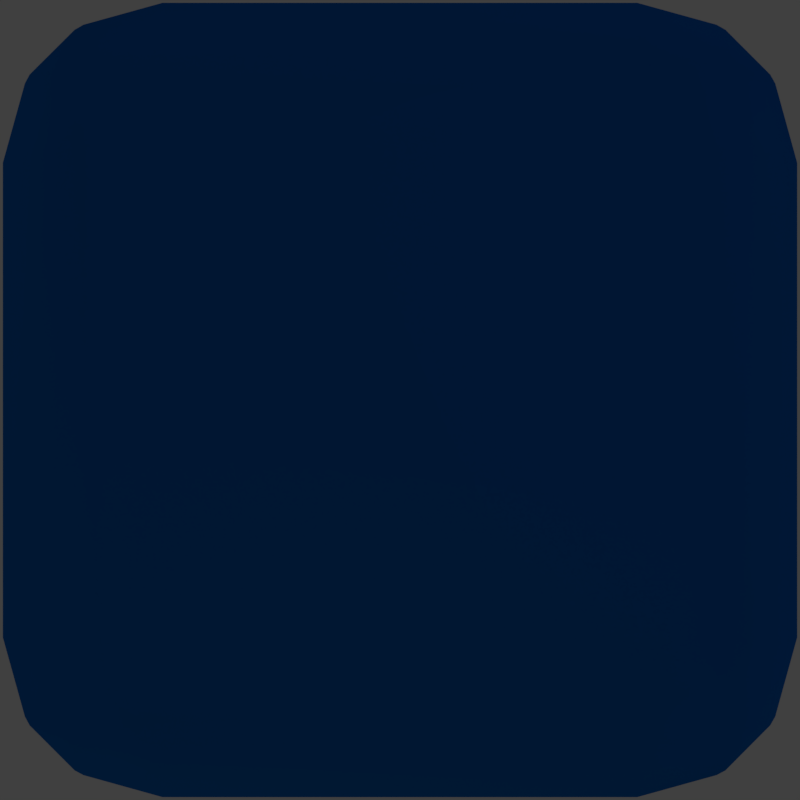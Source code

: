 # Source: ModernButton.blend  (saved by Blender 2.78.0; exported with 4.5.12 LTS)
import bpy
from mathutils import Matrix  # noqa: F401  (used for matrix-valued properties, if any)

bpy.ops.wm.read_factory_settings(use_empty=True)
scene = bpy.context.scene
scene.name = 'Scene'

# ---- collections
col_collection_1 = bpy.data.collections.new('Collection 1'); scene.collection.children.link(col_collection_1)

# ---- materials (node trees are filled in below, after node groups)
mat_basic_material_001 = bpy.data.materials.new('Basic Material.001')
mat_basic_material_001.alpha_threshold = 0.0
mat_basic_material_001.use_transparent_shadow = False
mat_basic_material_001.diffuse_color = (0.1653, 0.1327, 0.09087, 1.0)
mat_basic_material_001.specular_color = (0.4527, 0.4527, 0.4527)
mat_basic_material_001.roughness = 0.5
mat_basic_material = bpy.data.materials.new('Basic Material')
mat_basic_material.alpha_threshold = 0.0
mat_basic_material.use_transparent_shadow = False
mat_basic_material.diffuse_color = (0.002066, 0.108, 0.4433, 1.0)
mat_basic_material.roughness = 0.3

# ---- material node trees

# ---- world
world_world = bpy.data.worlds.new('World'); scene.world = world_world
world_world.color = (0.05088, 0.05088, 0.05088)
world_world.use_sun_shadow = False
world_world.sun_shadow_jitter_overblur = 0.0
world_world.cycles.sampling_method = 'MANUAL'
world_world.light_settings.ao_factor = 0.5

# ---- cameras
cam_camera = bpy.data.cameras.new('Camera')
cam_camera.clip_start = 0.01
cam_camera.lens = 35.0
cam_camera.sensor_width = 32.0
cam_camera.sensor_height = 18.0
cam_camera.ortho_scale = 7.314
cam_camera.dof.focus_distance = 0.0
cam_camera.dof.aperture_fstop = 128.0

# ---- lights
light_lamp_005 = bpy.data.lights.new('Lamp.005', 'POINT')
light_lamp_005.color = (1.0, 0.9533, 0.7154)
light_lamp_005.transmission_factor = 0.0
light_lamp_005.cutoff_distance = 30.0
light_lamp_005.energy = 100.0
light_lamp_005.shadow_buffer_clip_start = 1.001
light_lamp_005.shadow_soft_size = 0.1
light_lamp_005.shadow_maximum_resolution = 0.006
light_lamp_005.use_absolute_resolution = True
light_lamp_004 = bpy.data.lights.new('Lamp.004', 'POINT')
light_lamp_004.color = (0.9956, 0.8204, 1.0)
light_lamp_004.transmission_factor = 0.0
light_lamp_004.cutoff_distance = 30.0
light_lamp_004.energy = 100.0
light_lamp_004.shadow_buffer_clip_start = 1.001
light_lamp_004.shadow_soft_size = 0.1
light_lamp_004.shadow_maximum_resolution = 0.006
light_lamp_004.use_absolute_resolution = True
light_lamp_003 = bpy.data.lights.new('Lamp.003', 'POINT')
light_lamp_003.color = (0.6837, 1.0, 0.6667)
light_lamp_003.transmission_factor = 0.0
light_lamp_003.cutoff_distance = 30.0
light_lamp_003.energy = 100.0
light_lamp_003.shadow_buffer_clip_start = 1.001
light_lamp_003.shadow_soft_size = 0.1
light_lamp_003.shadow_maximum_resolution = 0.006
light_lamp_003.use_absolute_resolution = True
light_lamp_002 = bpy.data.lights.new('Lamp.002', 'POINT')
light_lamp_002.color = (1.0, 0.6961, 0.6729)
light_lamp_002.transmission_factor = 0.0
light_lamp_002.cutoff_distance = 30.0
light_lamp_002.energy = 100.0
light_lamp_002.shadow_buffer_clip_start = 1.001
light_lamp_002.shadow_soft_size = 0.1
light_lamp_002.shadow_maximum_resolution = 0.006
light_lamp_002.use_absolute_resolution = True

# ---- meshes
me_plane = bpy.data.meshes.new('Plane')
me_plane.from_pydata([(-1.0, -1.0, 0.0), (1.0, -1.0, 0.0), (-1.0, 1.0, 0.0), (1.0, 1.0, 0.0)], [], [(0, 1, 3, 2)])
me_plane.materials.append(mat_basic_material_001)
me_plane.use_remesh_preserve_volume = False
me_plane.use_remesh_preserve_attributes = False
me_plane.use_mirror_vertex_groups = False
me_plane.update()
me_cube_a = bpy.data.meshes.new('Cube A')
me_cube_a.from_pydata([(0.4906, 0.1481, 0.673), (0.5229, 0.5229, 1.0), (0.1481, 0.4906, 0.673), (0.5241, 0.2274, 0.8363), (0.321, 0.1953, 0.673), (0.3602, 0.2717, 0.8294), (0.3767, 0.5477, 0.9563), (0.5477, 0.3767, 0.9563), (0.3768, 0.3768, 0.9139), (0.1953, 0.321, 0.673), (0.2274, 0.5241, 0.8363), (0.2717, 0.3602, 0.8294), (0.5229, 1.477, 1.0), (0.4906, 1.852, 0.673), (0.1481, 1.509, 0.673), (0.5477, 1.623, 0.9563), (0.3767, 1.452, 0.9563), (0.3768, 1.623, 0.9139), (0.321, 1.805, 0.673), (0.5241, 1.773, 0.8363), (0.3602, 1.728, 0.8294), (0.2274, 1.476, 0.8363), (0.1953, 1.679, 0.673), (0.2717, 1.64, 0.8294), (1.477, 0.5229, 1.0), (1.509, 0.1481, 0.673), (1.852, 0.4906, 0.673), (1.452, 0.3767, 0.9563), (1.623, 0.5477, 0.9563), (1.623, 0.3768, 0.9139), (1.679, 0.1953, 0.673), (1.476, 0.2274, 0.8363), (1.64, 0.2717, 0.8294), (1.773, 0.5241, 0.8363), (1.805, 0.321, 0.673), (1.728, 0.3602, 0.8294), (1.477, 1.477, 1.0), (1.852, 1.509, 0.673), (1.509, 1.852, 0.673), (1.623, 1.452, 0.9563), (1.452, 1.623, 0.9563), (1.623, 1.623, 0.9139), (1.805, 1.679, 0.673), (1.773, 1.476, 0.8363), (1.728, 1.64, 0.8294), (1.476, 1.773, 0.8363), (1.679, 1.805, 0.673), (1.64, 1.728, 0.8294), (0.3434, 0.007223, 0.0), (0.344, 0.001543, 0.007013), (0.007223, 0.3434, 0.0), (0.001543, 0.344, 0.007013), (0.175, 0.05236, 0.0), (0.1728, 0.04744, 0.007009), (0.05236, 0.175, 0.0), (0.04744, 0.1728, 0.007009), (0.007223, 1.657, 0.0), (0.001543, 1.656, 0.007013), (0.3434, 1.993, -1.836e-08), (0.344, 1.998, 0.007013), (0.05236, 1.825, 0.0), (0.04744, 1.827, 0.007009), (0.175, 1.948, -1.821e-09), (0.1728, 1.953, 0.007009), (1.993, 0.3434, -4.743e-10), (1.998, 0.344, 0.007013), (1.657, 0.007223, 0.0), (1.656, 0.001543, 0.007013), (1.948, 0.175, 0.0), (1.953, 0.1728, 0.007009), (1.825, 0.05236, 0.0), (1.827, 0.04744, 0.007009), (1.657, 1.993, -4.743e-10), (1.656, 1.998, 0.007013), (1.993, 1.657, -1.836e-08), (1.998, 1.656, 0.007013), (1.825, 1.948, 0.0), (1.827, 1.953, 0.007009), (1.948, 1.825, -1.821e-09), (1.953, 1.827, 0.007009)], [], [(49, 0, 4, 53), (25, 67, 71, 30), (24, 36, 12, 1), (55, 9, 2, 51), (13, 59, 63, 18), (0, 3, 5, 4), (3, 7, 8, 5), (1, 6, 8, 7), (6, 10, 11, 8), (2, 9, 11, 10), (9, 4, 5, 11), (5, 8, 11), (12, 15, 17, 16), (15, 19, 20, 17), (13, 18, 20, 19), (18, 22, 23, 20), (14, 21, 23, 22), (21, 16, 17, 23), (17, 20, 23), (24, 27, 29, 28), (27, 31, 32, 29), (25, 30, 32, 31), (30, 34, 35, 32), (26, 33, 35, 34), (33, 28, 29, 35), (29, 32, 35), (36, 39, 41, 40), (39, 43, 44, 41), (37, 42, 44, 43), (42, 46, 47, 44), (38, 45, 47, 46), (45, 40, 41, 47), (41, 44, 47), (25, 0, 49, 67), (22, 61, 57, 14), (2, 14, 57, 51), (1, 12, 16, 6), (6, 16, 21, 10), (10, 21, 14, 2), (18, 63, 61, 22), (34, 69, 65, 26), (13, 38, 73, 59), (12, 36, 40, 15), (15, 40, 45, 19), (19, 45, 38, 13), (42, 79, 77, 46), (37, 75, 79, 42), (36, 24, 28, 39), (39, 28, 33, 43), (43, 33, 26, 37), (30, 71, 69, 34), (46, 77, 73, 38), (37, 26, 65, 75), (24, 1, 7, 27), (27, 7, 3, 31), (31, 3, 0, 25), (53, 4, 9, 55), (52, 48, 49, 53), (54, 52, 53, 55), (50, 54, 55, 51), (58, 62, 63, 59), (62, 60, 61, 63), (60, 56, 57, 61), (74, 78, 79, 75), (78, 76, 77, 79), (76, 72, 73, 77), (66, 70, 71, 67), (70, 68, 69, 71), (68, 64, 65, 69), (56, 50, 51, 57), (67, 49, 48, 66), (59, 73, 72, 58), (75, 65, 64, 74), (48, 52, 54, 50, 56, 60, 62, 58, 72, 76, 78, 74, 64, 68, 70, 66)])
me_cube_a.polygons.foreach_set('use_smooth', [1, 1, 1, 1, 1, 1, 1, 1, 1, 1, 1, 1, 1, 1, 1, 1, 1, 1, 1, 1, 1, 1, 1, 1, 1, 1, 1, 1, 1, 1, 1, 1, 1, 1, 1, 1, 1, 1, 1, 1, 1, 1, 1, 1, 1, 1, 1, 1, 1, 1, 1, 1, 1, 1, 1, 1, 1, 0, 0, 0, 0, 0, 0, 0, 0, 0, 0, 0, 0, 0, 1, 1, 1, 0])
_uv = me_cube_a.uv_layers.new(name='UVMap')
_uv.uv.foreach_set('vector', [0.1715, 0.007013, 0.1974, 0.673, 0.09728, 0.6829, 0.08533, 0.005899, 0.8026, 0.673, 0.8285, 0.007013, 0.9147, 0.005898, 0.9027, 0.6829, 0.7854, 1.215, 0.7854, 1.785, 0.2146, 1.785, 0.2146, 1.215, -0.04952, -0.01478, -0.09728, 0.6829, -0.1974, 0.673, -0.1715, 0.007013, 0.8026, -1.327, 0.8285, -1.993, 0.9149, -1.983, 0.9027, -1.317, 0.1974, 0.673, 0.204, 0.8454, 0.1028, 0.8481, 0.09728, 0.6829, 0.204, 0.8454, 0.21, 1.1, 0.1005, 1.1, 0.1028, 0.8481, 0.2146, 1.215, 0.1004, 1.21, 0.1005, 1.1, 0.21, 1.1, 0.1004, 1.21, 0.0, 1.195, 0.0, 1.09, 0.1005, 1.1, -0.1974, 0.673, -0.09728, 0.6829, -0.1028, 0.8481, -0.204, 0.8454, -0.09728, 0.6829, 0.09728, 0.6829, 0.1028, 0.8481, -0.1028, 0.8481, 0.1028, 0.8481, 0.1005, 1.0, 0.0, 0.8829, 0.2146, 1.785, 0.21, 1.9, 0.1005, 1.9, 0.1004, 1.79, 0.21, 1.9, 0.1949, 2.0, 0.08984, 2.0, 0.1005, 1.9, 0.8026, -1.327, 0.9027, -1.317, 0.8972, -1.152, 0.796, -1.155, 0.9027, -1.317, 1.0, -1.283, 1.0, -1.117, 0.8972, -1.152, -0.8026, 0.673, -0.796, 0.8454, -0.8972, 0.8481, -0.9027, 0.6829, -0.796, 0.8454, -0.79, 1.0, -0.8995, 1.0, -0.8972, 0.8481, 0.1005, 1.9, 0.08984, 2.0, 0.0, 1.91, 0.7854, 1.215, 0.79, 1.1, 0.8995, 1.1, 0.8996, 1.21, 0.79, 1.1, 0.796, 0.8454, 0.8972, 0.8481, 0.8995, 1.1, 0.8026, 0.673, 0.9027, 0.6829, 0.8972, 0.8481, 0.796, 0.8454, 0.9027, 0.6829, 1.097, 0.6829, 1.103, 0.8481, 0.8972, 0.8481, 1.197, 0.673, 1.204, 0.8454, 1.103, 0.8481, 1.097, 0.6829, 1.204, 0.8454, 1.21, 1.0, 1.1, 1.0, 1.103, 0.8481, 0.8995, 1.1, 0.9102, 1.0, 1.0, 1.09, 0.7854, 1.785, 0.8996, 1.79, 0.8995, 1.9, 0.79, 1.9, 0.8996, 1.79, 1.0, 1.805, 1.0, 1.91, 0.8995, 1.9, 1.803, 0.673, 1.903, 0.6829, 1.897, 0.8481, 1.796, 0.8454, 1.903, 0.6829, 2.0, 0.7172, 2.0, 0.8829, 1.897, 0.8481, 0.1974, -1.327, 0.204, -1.155, 0.1028, -1.152, 0.09728, -1.317, 0.204, -1.155, 0.21, -1.0, 0.1005, -1.0, 0.1028, -1.152, 0.8995, 1.9, 1.0, 1.91, 0.9102, 2.0, 0.8026, 0.673, 0.1974, 0.673, 0.1715, 0.007013, 0.8285, 0.007013, -0.9027, 0.6829, -0.9149, 0.01664, -0.8285, 0.007013, -0.8026, 0.673, -0.1974, 0.673, -0.8026, 0.673, -0.8285, 0.007013, -0.1715, 0.007013, 0.2146, 1.215, 0.2146, 1.785, 0.1004, 1.79, 0.1004, 1.21, 0.1004, 1.21, 0.1004, 1.79, 0.0, 1.805, 0.0, 1.195, -0.204, 0.8454, -0.796, 0.8454, -0.8026, 0.673, -0.1974, 0.673, 0.9027, -1.317, 0.9149, -1.983, 1.0, -1.949, 1.0, -1.283, 1.097, 0.6829, 1.05, -0.01478, 1.172, 0.007013, 1.197, 0.673, 0.8026, -1.327, 0.1974, -1.327, 0.1715, -1.993, 0.8285, -1.993, 0.2146, 1.785, 0.7854, 1.785, 0.79, 1.9, 0.21, 1.9, 0.21, 1.9, 0.79, 1.9, 0.8051, 2.0, 0.1949, 2.0, 0.796, -1.155, 0.204, -1.155, 0.1974, -1.327, 0.8026, -1.327, 1.903, 0.6829, 1.915, 0.01664, 2.0, 0.05058, 2.0, 0.7172, 1.803, 0.673, 1.828, 0.007013, 1.915, 0.01664, 1.903, 0.6829, 0.7854, 1.785, 0.7854, 1.215, 0.8996, 1.21, 0.8996, 1.79, 0.8996, 1.79, 0.8996, 1.21, 1.0, 1.195, 1.0, 1.805, 1.796, 0.8454, 1.204, 0.8454, 1.197, 0.673, 1.803, 0.673, 0.9027, 0.6829, 0.9147, 0.005898, 1.05, -0.01478, 1.097, 0.6829, 0.09728, -1.317, 0.08513, -1.983, 0.1715, -1.993, 0.1974, -1.327, 1.803, 0.673, 1.197, 0.673, 1.172, 0.007013, 1.828, 0.007013, 0.7854, 1.215, 0.2146, 1.215, 0.21, 1.1, 0.79, 1.1, 0.79, 1.1, 0.21, 1.1, 0.204, 0.8454, 0.796, 0.8454, 0.796, 0.8454, 0.204, 0.8454, 0.1974, 0.673, 0.8026, 0.673, 0.08533, 0.005898, 0.09728, 0.6829, -0.09728, 0.6829, -0.04952, -0.01478, 0.08548, -0.004131, 0.1715, -0.002953, 0.1715, 0.007013, 0.08533, 0.005899, -0.04211, -0.02673, 0.08548, -0.004131, 0.08533, 0.005898, -0.04952, -0.01478, 0.002027, -0.1702, -0.04211, -0.02673, -0.04871, -0.02305, 0.0, -0.1712, 0.1717, -0.9964, 0.08748, -0.9738, 0.08615, -0.9772, 0.1712, -1.0, 0.08748, -0.9738, 0.02618, -0.9125, 0.02294, -0.9144, 0.08562, -0.9771, 0.02618, -0.9125, 0.00361, -0.8283, 0.0, -0.8288, 0.0228, -0.9139, 0.9964, -0.8283, 0.9738, -0.9125, 0.9772, -0.9139, 1.0, -0.8288, 0.9738, -0.9125, 0.9125, -0.9738, 0.9144, -0.9771, 0.9771, -0.9144, 0.9125, -0.9738, 0.8283, -0.9964, 0.8288, -1.0, 0.9139, -0.9772, 0.8285, -0.002953, 0.9145, -0.004131, 0.9147, 0.005898, 0.8285, 0.007013, 0.9145, -0.004131, 1.042, -0.02673, 1.05, -0.01478, 0.9147, 0.005898, 1.042, -0.02673, 0.998, -0.1702, 1.0, -0.1712, 1.049, -0.02305, 0.00361, -0.8283, 0.002027, -0.1702, 0.0, -0.172, 0.0, -0.828, 0.8285, 0.007013, 0.1715, 0.007013, 0.1715, -0.002953, 0.8285, -0.002953, 0.8285, -1.993, 0.1715, -1.993, 0.1717, -2.0, 0.8283, -2.0, 1.828, 0.007013, 1.172, 0.007013, 1.172, 0.0, 1.828, 0.0, 0.1715, -0.002953, 0.08548, -0.004131, -0.04211, -0.02673, 0.002027, -0.1702, 0.00361, -0.8283, 0.02618, -0.9125, 0.08748, -0.9738, 0.1717, -0.9964, 0.8283, -0.9964, 0.9125, -0.9738, 0.9738, -0.9125, 0.9964, -0.8283, 0.998, -0.1702, 1.042, -0.02673, 0.9145, -0.004131, 0.8285, -0.002953])
me_cube_a.materials.append(mat_basic_material)
me_cube_a.use_remesh_preserve_volume = False
me_cube_a.use_remesh_preserve_attributes = False
me_cube_a.use_mirror_vertex_groups = False
me_cube_a.update()

# ---- objects
ob_plane = bpy.data.objects.new('Plane', me_plane)
ob_cameras_holder = bpy.data.objects.new('Cameras_Holder', None)
ob_camera = bpy.data.objects.new('Camera', cam_camera)
ob_objects_holder = bpy.data.objects.new('Objects_Holder', None)
ob_cube_a = bpy.data.objects.new('Cube A', me_cube_a)
ob_lights_holder = bpy.data.objects.new('Lights_Holder', None)
ob_left = bpy.data.objects.new('Left', light_lamp_005)
ob_right = bpy.data.objects.new('Right', light_lamp_004)
ob_foot = bpy.data.objects.new('Foot', light_lamp_003)
ob_back = bpy.data.objects.new('Back', light_lamp_002)

# ---- transforms, parenting, visibility, modifiers, constraints
ob_plane.location = (0.0, 0.0, 0.0)
ob_plane.lineart.crease_threshold = 0.0
ob_cameras_holder.location = (0.0, 0.0, 0.0)
ob_cameras_holder.empty_image_offset = (0.0, 0.0)
ob_cameras_holder.lineart.crease_threshold = 0.0
ob_camera.parent = ob_cameras_holder
ob_camera.location = (0.0, 0.0, 2.55)
ob_camera.lock_rotations_4d = False
ob_camera.empty_display_type = 'ARROWS'
ob_camera.color = (0.0, 0.0, 0.0, 0.0)
ob_camera.display_type = 'WIRE'
ob_camera.lineart.crease_threshold = 0.0
ob_objects_holder.location = (0.0, 0.0, 0.0)
ob_objects_holder.empty_image_offset = (0.0, 0.0)
ob_objects_holder.lineart.crease_threshold = 0.0
ob_cube_a.parent = ob_objects_holder
ob_cube_a.location = (-1.0, -1.0, 0.0)
ob_cube_a.lineart.crease_threshold = 0.0
ob_lights_holder.location = (0.0, 0.0, 0.0)
ob_lights_holder.empty_image_offset = (0.0, 0.0)
ob_lights_holder.lineart.crease_threshold = 0.0
ob_left.parent = ob_lights_holder
ob_left.matrix_parent_inverse = Matrix(((1.0, 0.0, 0.0, -0.0), (0.0, 1.0, 0.0, -0.0), (0.0, 0.0, 1.0, -40.0), (0.0, 0.0, 0.0, 1.0)))
ob_left.location = (-9.276, -3.534, 44.47)
ob_left.rotation_euler = (-0.3431, -0.8982, 1.576)
ob_left.lock_rotations_4d = False
ob_left.empty_display_type = 'ARROWS'
ob_left.color = (0.0, 0.0, 0.0, 0.0)
ob_left.lineart.crease_threshold = 0.0
ob_right.parent = ob_lights_holder
ob_right.matrix_parent_inverse = Matrix(((1.0, 0.0, 0.0, -0.0), (0.0, 1.0, 0.0, -0.0), (0.0, 0.0, 1.0, -40.0), (0.0, 0.0, 0.0, 1.0)))
ob_right.location = (9.429, 3.545, 44.47)
ob_right.rotation_euler = (-0.3431, -0.8982, 1.576)
ob_right.lock_rotations_4d = False
ob_right.empty_display_type = 'ARROWS'
ob_right.color = (0.0, 0.0, 0.0, 0.0)
ob_right.lineart.crease_threshold = 0.0
ob_foot.parent = ob_lights_holder
ob_foot.matrix_parent_inverse = Matrix(((1.0, 0.0, 0.0, -0.0), (0.0, 1.0, 0.0, -0.0), (0.0, 0.0, 1.0, -40.0), (0.0, 0.0, 0.0, 1.0)))
ob_foot.location = (3.616, -9.347, 44.47)
ob_foot.rotation_euler = (-0.3431, -0.8982, 0.005581)
ob_foot.lock_rotations_4d = False
ob_foot.empty_display_type = 'ARROWS'
ob_foot.color = (0.0, 0.0, 0.0, 0.0)
ob_foot.lineart.crease_threshold = 0.0
ob_back.parent = ob_lights_holder
ob_back.matrix_parent_inverse = Matrix(((1.0, 0.0, 0.0, -0.0), (0.0, 1.0, 0.0, -0.0), (0.0, 0.0, 1.0, -40.0), (0.0, 0.0, 0.0, 1.0)))
ob_back.location = (-3.463, 9.358, 44.47)
ob_back.rotation_euler = (-0.3431, -0.8982, 0.005581)
ob_back.lock_rotations_4d = False
ob_back.empty_display_type = 'ARROWS'
ob_back.color = (0.0, 0.0, 0.0, 0.0)
ob_back.lineart.crease_threshold = 0.0

# ---- collection membership
col_collection_1.objects.link(ob_plane)
col_collection_1.objects.link(ob_cameras_holder)
col_collection_1.objects.link(ob_camera)
col_collection_1.objects.link(ob_objects_holder)
col_collection_1.objects.link(ob_cube_a)
col_collection_1.objects.link(ob_lights_holder)
col_collection_1.objects.link(ob_left)
col_collection_1.objects.link(ob_right)
col_collection_1.objects.link(ob_foot)
col_collection_1.objects.link(ob_back)

# ---- scene / render settings (as saved in the file)
scene.camera = ob_camera
scene.frame_start = 1; scene.frame_end = 250; scene.frame_set(1)
scene.render.engine = 'BLENDER_EEVEE_NEXT'
scene.render.resolution_x = 256
scene.render.resolution_y = 256
scene.render.dither_intensity = 0.0
scene.cycles.use_denoising = False
scene.cycles.samples = 128
scene.cycles.sampling_pattern = 'TABULATED_SOBOL'
scene.cycles.light_sampling_threshold = 0.0
scene.cycles.use_adaptive_sampling = False
scene.cycles.use_light_tree = False
scene.cycles.blur_glossy = 0.0
scene.cycles.sample_clamp_indirect = 0.0
scene.view_settings.view_transform = 'Standard'
bpy.context.view_layer.update()
